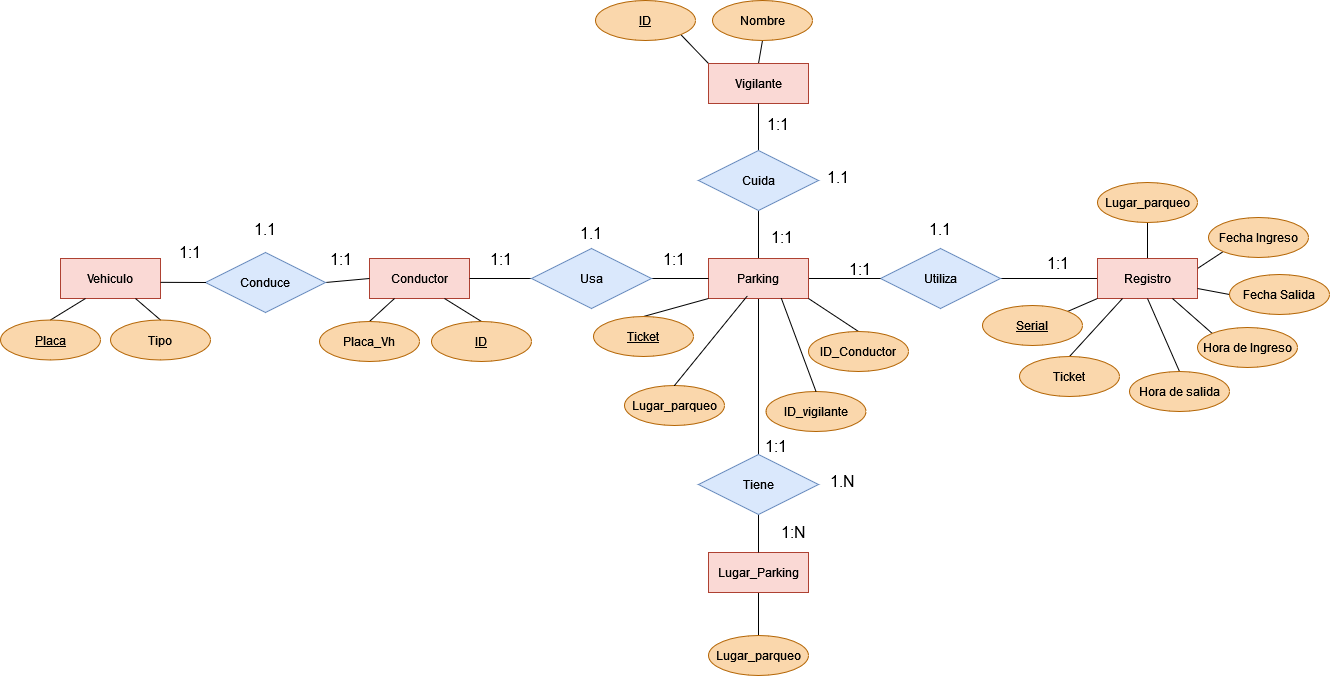

The diagram above was exported from draw.io. Its source (the exported page's mxGraphModel, read from the mxfile embedded in the PNG):
<mxGraphModel dx="1291" dy="974" grid="0" gridSize="10" guides="1" tooltips="1" connect="1" arrows="1" fold="1" page="0" pageScale="1" pageWidth="827" pageHeight="1169" math="0" shadow="0">
  <root>
    <mxCell id="0" />
    <mxCell id="1" parent="0" />
    <mxCell id="L8ayTN5M1Ig_1UbdCfLU-1" value="Vehiculo" style="whiteSpace=wrap;html=1;align=center;fillColor=#fad9d5;strokeColor=#ae4132;" parent="1" vertex="1">
      <mxGeometry x="-414" y="14" width="100" height="40" as="geometry" />
    </mxCell>
    <mxCell id="L8ayTN5M1Ig_1UbdCfLU-45" style="edgeStyle=none;curved=1;rounded=0;orthogonalLoop=1;jettySize=auto;html=1;exitX=1;exitY=0.5;exitDx=0;exitDy=0;entryX=0;entryY=0.5;entryDx=0;entryDy=0;fontSize=12;startSize=8;endSize=8;endArrow=none;endFill=0;" parent="1" source="L8ayTN5M1Ig_1UbdCfLU-3" target="L8ayTN5M1Ig_1UbdCfLU-7" edge="1">
      <mxGeometry relative="1" as="geometry" />
    </mxCell>
    <mxCell id="L8ayTN5M1Ig_1UbdCfLU-3" value="Utiliza" style="shape=rhombus;perimeter=rhombusPerimeter;whiteSpace=wrap;html=1;align=center;fillColor=#dae8fc;strokeColor=#6c8ebf;" parent="1" vertex="1">
      <mxGeometry x="406" y="4" width="120" height="60" as="geometry" />
    </mxCell>
    <mxCell id="L8ayTN5M1Ig_1UbdCfLU-44" style="edgeStyle=none;curved=1;rounded=0;orthogonalLoop=1;jettySize=auto;html=1;exitX=1;exitY=0.5;exitDx=0;exitDy=0;entryX=0;entryY=0.5;entryDx=0;entryDy=0;fontSize=12;startSize=8;endSize=8;endArrow=none;endFill=0;" parent="1" source="L8ayTN5M1Ig_1UbdCfLU-4" target="L8ayTN5M1Ig_1UbdCfLU-3" edge="1">
      <mxGeometry relative="1" as="geometry" />
    </mxCell>
    <mxCell id="L8ayTN5M1Ig_1UbdCfLU-56" style="edgeStyle=none;curved=1;rounded=0;orthogonalLoop=1;jettySize=auto;html=1;exitX=0.5;exitY=0;exitDx=0;exitDy=0;entryX=0.5;entryY=1;entryDx=0;entryDy=0;fontSize=12;startSize=8;endSize=8;endArrow=none;endFill=0;" parent="1" source="L8ayTN5M1Ig_1UbdCfLU-4" target="L8ayTN5M1Ig_1UbdCfLU-55" edge="1">
      <mxGeometry relative="1" as="geometry" />
    </mxCell>
    <mxCell id="jFPwgsJaF8GhNaCwhPGb-19" style="edgeStyle=none;curved=1;rounded=0;orthogonalLoop=1;jettySize=auto;html=1;exitX=0.5;exitY=1;exitDx=0;exitDy=0;entryX=0.5;entryY=0;entryDx=0;entryDy=0;fontSize=12;startSize=8;endSize=8;endArrow=none;endFill=0;" parent="1" source="L8ayTN5M1Ig_1UbdCfLU-4" target="-bcB5Om9noKZNCO2PxnW-6" edge="1">
      <mxGeometry relative="1" as="geometry">
        <mxPoint x="284" y="202" as="targetPoint" />
      </mxGeometry>
    </mxCell>
    <mxCell id="L8ayTN5M1Ig_1UbdCfLU-4" value="Parking" style="whiteSpace=wrap;html=1;align=center;fillColor=#fad9d5;strokeColor=#ae4132;" parent="1" vertex="1">
      <mxGeometry x="234" y="14" width="100" height="40" as="geometry" />
    </mxCell>
    <mxCell id="L8ayTN5M1Ig_1UbdCfLU-5" value="Conductor" style="whiteSpace=wrap;html=1;align=center;fillColor=#fad9d5;strokeColor=#ae4132;" parent="1" vertex="1">
      <mxGeometry x="-105" y="14" width="100" height="40" as="geometry" />
    </mxCell>
    <mxCell id="jFPwgsJaF8GhNaCwhPGb-15" style="edgeStyle=none;curved=1;rounded=0;orthogonalLoop=1;jettySize=auto;html=1;exitX=1;exitY=0.25;exitDx=0;exitDy=0;entryX=0;entryY=1;entryDx=0;entryDy=0;fontSize=12;startSize=8;endSize=8;endArrow=none;endFill=0;" parent="1" source="L8ayTN5M1Ig_1UbdCfLU-7" target="L8ayTN5M1Ig_1UbdCfLU-34" edge="1">
      <mxGeometry relative="1" as="geometry" />
    </mxCell>
    <mxCell id="-bcB5Om9noKZNCO2PxnW-16" style="edgeStyle=none;curved=1;rounded=0;orthogonalLoop=1;jettySize=auto;html=1;exitX=0.5;exitY=0;exitDx=0;exitDy=0;entryX=0.5;entryY=1;entryDx=0;entryDy=0;fontSize=12;startSize=8;endSize=8;endArrow=none;endFill=0;" edge="1" parent="1" source="L8ayTN5M1Ig_1UbdCfLU-7" target="-bcB5Om9noKZNCO2PxnW-14">
      <mxGeometry relative="1" as="geometry" />
    </mxCell>
    <mxCell id="L8ayTN5M1Ig_1UbdCfLU-7" value="Registro" style="whiteSpace=wrap;html=1;align=center;fillColor=#fad9d5;strokeColor=#ae4132;" parent="1" vertex="1">
      <mxGeometry x="623" y="14" width="100" height="40" as="geometry" />
    </mxCell>
    <mxCell id="jFPwgsJaF8GhNaCwhPGb-16" style="edgeStyle=none;curved=1;rounded=0;orthogonalLoop=1;jettySize=auto;html=1;exitX=0;exitY=0;exitDx=0;exitDy=0;entryX=1;entryY=1;entryDx=0;entryDy=0;fontSize=12;startSize=8;endSize=8;endArrow=none;endFill=0;" parent="1" source="L8ayTN5M1Ig_1UbdCfLU-8" target="L8ayTN5M1Ig_1UbdCfLU-53" edge="1">
      <mxGeometry relative="1" as="geometry" />
    </mxCell>
    <mxCell id="jFPwgsJaF8GhNaCwhPGb-17" style="edgeStyle=none;curved=1;rounded=0;orthogonalLoop=1;jettySize=auto;html=1;exitX=0.5;exitY=0;exitDx=0;exitDy=0;entryX=0.5;entryY=1;entryDx=0;entryDy=0;fontSize=12;startSize=8;endSize=8;endArrow=none;endFill=0;" parent="1" source="L8ayTN5M1Ig_1UbdCfLU-8" target="L8ayTN5M1Ig_1UbdCfLU-54" edge="1">
      <mxGeometry relative="1" as="geometry" />
    </mxCell>
    <mxCell id="L8ayTN5M1Ig_1UbdCfLU-8" value="Vigilante " style="whiteSpace=wrap;html=1;align=center;fillColor=#fad9d5;strokeColor=#ae4132;" parent="1" vertex="1">
      <mxGeometry x="234" y="-181" width="100" height="40" as="geometry" />
    </mxCell>
    <mxCell id="jFPwgsJaF8GhNaCwhPGb-2" style="edgeStyle=none;curved=1;rounded=0;orthogonalLoop=1;jettySize=auto;html=1;exitX=0.5;exitY=0;exitDx=0;exitDy=0;entryX=0.75;entryY=1;entryDx=0;entryDy=0;fontSize=12;startSize=8;endSize=8;endArrow=none;endFill=0;" parent="1" source="L8ayTN5M1Ig_1UbdCfLU-10" target="L8ayTN5M1Ig_1UbdCfLU-1" edge="1">
      <mxGeometry relative="1" as="geometry" />
    </mxCell>
    <mxCell id="L8ayTN5M1Ig_1UbdCfLU-10" value="Tipo" style="ellipse;whiteSpace=wrap;html=1;align=center;fillColor=#fad7ac;strokeColor=#b46504;" parent="1" vertex="1">
      <mxGeometry x="-364" y="75.5" width="100" height="40" as="geometry" />
    </mxCell>
    <mxCell id="jFPwgsJaF8GhNaCwhPGb-3" style="edgeStyle=none;curved=1;rounded=0;orthogonalLoop=1;jettySize=auto;html=1;exitX=0.5;exitY=0;exitDx=0;exitDy=0;entryX=0.25;entryY=1;entryDx=0;entryDy=0;fontSize=12;startSize=8;endSize=8;endArrow=none;endFill=0;" parent="1" source="L8ayTN5M1Ig_1UbdCfLU-11" target="L8ayTN5M1Ig_1UbdCfLU-5" edge="1">
      <mxGeometry relative="1" as="geometry">
        <Array as="points">
          <mxPoint x="-91" y="64" />
        </Array>
      </mxGeometry>
    </mxCell>
    <mxCell id="L8ayTN5M1Ig_1UbdCfLU-11" value="Placa_Vh" style="ellipse;whiteSpace=wrap;html=1;align=center;fillColor=#fad7ac;strokeColor=#b46504;" parent="1" vertex="1">
      <mxGeometry x="-155" y="77" width="100" height="40" as="geometry" />
    </mxCell>
    <mxCell id="jFPwgsJaF8GhNaCwhPGb-1" style="edgeStyle=none;curved=1;rounded=0;orthogonalLoop=1;jettySize=auto;html=1;exitX=0.5;exitY=0;exitDx=0;exitDy=0;entryX=0.25;entryY=1;entryDx=0;entryDy=0;fontSize=12;startSize=8;endSize=8;endArrow=none;endFill=0;" parent="1" source="L8ayTN5M1Ig_1UbdCfLU-12" target="L8ayTN5M1Ig_1UbdCfLU-1" edge="1">
      <mxGeometry relative="1" as="geometry" />
    </mxCell>
    <mxCell id="L8ayTN5M1Ig_1UbdCfLU-12" value="Placa" style="ellipse;whiteSpace=wrap;html=1;align=center;fontStyle=4;fillColor=#fad7ac;strokeColor=#b46504;" parent="1" vertex="1">
      <mxGeometry x="-474" y="75.5" width="100" height="40" as="geometry" />
    </mxCell>
    <mxCell id="L8ayTN5M1Ig_1UbdCfLU-15" style="edgeStyle=none;curved=1;rounded=0;orthogonalLoop=1;jettySize=auto;html=1;exitX=1;exitY=0.5;exitDx=0;exitDy=0;entryX=0;entryY=0.5;entryDx=0;entryDy=0;fontSize=12;startSize=8;endSize=8;endArrow=none;endFill=0;" parent="1" source="L8ayTN5M1Ig_1UbdCfLU-13" target="L8ayTN5M1Ig_1UbdCfLU-5" edge="1">
      <mxGeometry relative="1" as="geometry" />
    </mxCell>
    <mxCell id="L8ayTN5M1Ig_1UbdCfLU-13" value="Conduce" style="shape=rhombus;perimeter=rhombusPerimeter;whiteSpace=wrap;html=1;align=center;fillColor=#dae8fc;strokeColor=#6c8ebf;" parent="1" vertex="1">
      <mxGeometry x="-269" y="8" width="120" height="60" as="geometry" />
    </mxCell>
    <mxCell id="L8ayTN5M1Ig_1UbdCfLU-14" style="edgeStyle=none;curved=1;rounded=0;orthogonalLoop=1;jettySize=auto;html=1;exitX=0;exitY=0.5;exitDx=0;exitDy=0;entryX=1;entryY=0.596;entryDx=0;entryDy=0;entryPerimeter=0;fontSize=12;startSize=8;endSize=8;endArrow=none;endFill=0;" parent="1" source="L8ayTN5M1Ig_1UbdCfLU-13" target="L8ayTN5M1Ig_1UbdCfLU-1" edge="1">
      <mxGeometry relative="1" as="geometry" />
    </mxCell>
    <mxCell id="jFPwgsJaF8GhNaCwhPGb-5" style="edgeStyle=none;curved=1;rounded=0;orthogonalLoop=1;jettySize=auto;html=1;exitX=0.5;exitY=0;exitDx=0;exitDy=0;entryX=0;entryY=1;entryDx=0;entryDy=0;fontSize=12;startSize=8;endSize=8;endArrow=none;endFill=0;" parent="1" source="L8ayTN5M1Ig_1UbdCfLU-16" target="L8ayTN5M1Ig_1UbdCfLU-4" edge="1">
      <mxGeometry relative="1" as="geometry" />
    </mxCell>
    <mxCell id="L8ayTN5M1Ig_1UbdCfLU-16" value="Ticket" style="ellipse;whiteSpace=wrap;html=1;align=center;fontStyle=4;fillColor=#fad7ac;strokeColor=#b46504;" parent="1" vertex="1">
      <mxGeometry x="119" y="72" width="100" height="40" as="geometry" />
    </mxCell>
    <mxCell id="jFPwgsJaF8GhNaCwhPGb-4" style="edgeStyle=none;curved=1;rounded=0;orthogonalLoop=1;jettySize=auto;html=1;exitX=0.5;exitY=0;exitDx=0;exitDy=0;entryX=0.75;entryY=1;entryDx=0;entryDy=0;fontSize=12;startSize=8;endSize=8;endArrow=none;endFill=0;" parent="1" source="L8ayTN5M1Ig_1UbdCfLU-17" target="L8ayTN5M1Ig_1UbdCfLU-5" edge="1">
      <mxGeometry relative="1" as="geometry" />
    </mxCell>
    <mxCell id="L8ayTN5M1Ig_1UbdCfLU-17" value="ID" style="ellipse;whiteSpace=wrap;html=1;align=center;fontStyle=4;fillColor=#fad7ac;strokeColor=#b46504;" parent="1" vertex="1">
      <mxGeometry x="-43" y="77" width="100" height="40" as="geometry" />
    </mxCell>
    <mxCell id="L8ayTN5M1Ig_1UbdCfLU-19" style="edgeStyle=none;curved=1;rounded=0;orthogonalLoop=1;jettySize=auto;html=1;exitX=0;exitY=0.5;exitDx=0;exitDy=0;entryX=1;entryY=0.5;entryDx=0;entryDy=0;fontSize=12;startSize=8;endSize=8;endArrow=none;endFill=0;" parent="1" source="L8ayTN5M1Ig_1UbdCfLU-18" target="L8ayTN5M1Ig_1UbdCfLU-5" edge="1">
      <mxGeometry relative="1" as="geometry" />
    </mxCell>
    <mxCell id="L8ayTN5M1Ig_1UbdCfLU-20" style="edgeStyle=none;curved=1;rounded=0;orthogonalLoop=1;jettySize=auto;html=1;exitX=1;exitY=0.5;exitDx=0;exitDy=0;entryX=0;entryY=0.5;entryDx=0;entryDy=0;fontSize=12;startSize=8;endSize=8;endArrow=none;endFill=0;" parent="1" source="L8ayTN5M1Ig_1UbdCfLU-18" target="L8ayTN5M1Ig_1UbdCfLU-4" edge="1">
      <mxGeometry relative="1" as="geometry" />
    </mxCell>
    <mxCell id="L8ayTN5M1Ig_1UbdCfLU-18" value="Usa" style="shape=rhombus;perimeter=rhombusPerimeter;whiteSpace=wrap;html=1;align=center;fillColor=#dae8fc;strokeColor=#6c8ebf;" parent="1" vertex="1">
      <mxGeometry x="57" y="4" width="120" height="60" as="geometry" />
    </mxCell>
    <mxCell id="L8ayTN5M1Ig_1UbdCfLU-21" value="1:1" style="text;html=1;align=center;verticalAlign=middle;whiteSpace=wrap;rounded=0;fontSize=16;" parent="1" vertex="1">
      <mxGeometry x="-314" y="-7" width="60" height="30" as="geometry" />
    </mxCell>
    <mxCell id="L8ayTN5M1Ig_1UbdCfLU-24" value="1:1" style="text;html=1;align=center;verticalAlign=middle;whiteSpace=wrap;rounded=0;fontSize=16;" parent="1" vertex="1">
      <mxGeometry x="-163" width="60" height="30" as="geometry" />
    </mxCell>
    <mxCell id="L8ayTN5M1Ig_1UbdCfLU-25" value="1.1" style="text;html=1;align=center;verticalAlign=middle;whiteSpace=wrap;rounded=0;fontSize=16;" parent="1" vertex="1">
      <mxGeometry x="-239" y="-30" width="60" height="30" as="geometry" />
    </mxCell>
    <mxCell id="jFPwgsJaF8GhNaCwhPGb-12" style="edgeStyle=none;curved=1;rounded=0;orthogonalLoop=1;jettySize=auto;html=1;exitX=0;exitY=0;exitDx=0;exitDy=0;entryX=0.75;entryY=1;entryDx=0;entryDy=0;fontSize=12;startSize=8;endSize=8;endArrow=none;endFill=0;" parent="1" source="L8ayTN5M1Ig_1UbdCfLU-28" target="L8ayTN5M1Ig_1UbdCfLU-7" edge="1">
      <mxGeometry relative="1" as="geometry" />
    </mxCell>
    <mxCell id="L8ayTN5M1Ig_1UbdCfLU-28" value="Hora de Ingreso" style="ellipse;whiteSpace=wrap;html=1;align=center;fillColor=#fad7ac;strokeColor=#b46504;" parent="1" vertex="1">
      <mxGeometry x="723" y="83" width="100" height="40" as="geometry" />
    </mxCell>
    <mxCell id="jFPwgsJaF8GhNaCwhPGb-11" style="edgeStyle=none;curved=1;rounded=0;orthogonalLoop=1;jettySize=auto;html=1;exitX=0.5;exitY=0;exitDx=0;exitDy=0;entryX=0.5;entryY=1;entryDx=0;entryDy=0;fontSize=12;startSize=8;endSize=8;endArrow=none;endFill=0;" parent="1" source="L8ayTN5M1Ig_1UbdCfLU-30" target="L8ayTN5M1Ig_1UbdCfLU-7" edge="1">
      <mxGeometry relative="1" as="geometry" />
    </mxCell>
    <mxCell id="L8ayTN5M1Ig_1UbdCfLU-30" value="Hora de salida " style="ellipse;whiteSpace=wrap;html=1;align=center;fillColor=#fad7ac;strokeColor=#b46504;" parent="1" vertex="1">
      <mxGeometry x="655" y="127" width="100" height="40" as="geometry" />
    </mxCell>
    <mxCell id="jFPwgsJaF8GhNaCwhPGb-9" style="edgeStyle=none;curved=1;rounded=0;orthogonalLoop=1;jettySize=auto;html=1;exitX=1;exitY=0;exitDx=0;exitDy=0;entryX=0;entryY=1;entryDx=0;entryDy=0;fontSize=12;startSize=8;endSize=8;endArrow=none;endFill=0;" parent="1" source="L8ayTN5M1Ig_1UbdCfLU-32" target="L8ayTN5M1Ig_1UbdCfLU-7" edge="1">
      <mxGeometry relative="1" as="geometry" />
    </mxCell>
    <mxCell id="L8ayTN5M1Ig_1UbdCfLU-32" value="Serial" style="ellipse;whiteSpace=wrap;html=1;align=center;fontStyle=4;fillColor=#fad7ac;strokeColor=#b46504;" parent="1" vertex="1">
      <mxGeometry x="508" y="61" width="100" height="40" as="geometry" />
    </mxCell>
    <mxCell id="jFPwgsJaF8GhNaCwhPGb-10" style="edgeStyle=none;curved=1;rounded=0;orthogonalLoop=1;jettySize=auto;html=1;exitX=0.5;exitY=0;exitDx=0;exitDy=0;entryX=0.25;entryY=1;entryDx=0;entryDy=0;fontSize=12;startSize=8;endSize=8;endArrow=none;endFill=0;" parent="1" source="L8ayTN5M1Ig_1UbdCfLU-33" target="L8ayTN5M1Ig_1UbdCfLU-7" edge="1">
      <mxGeometry relative="1" as="geometry" />
    </mxCell>
    <mxCell id="L8ayTN5M1Ig_1UbdCfLU-33" value="Ticket" style="ellipse;whiteSpace=wrap;html=1;align=center;fillColor=#fad7ac;strokeColor=#b46504;" parent="1" vertex="1">
      <mxGeometry x="545" y="112" width="100" height="40" as="geometry" />
    </mxCell>
    <mxCell id="L8ayTN5M1Ig_1UbdCfLU-34" value="Fecha Ingreso" style="ellipse;whiteSpace=wrap;html=1;align=center;fillColor=#fad7ac;strokeColor=#b46504;" parent="1" vertex="1">
      <mxGeometry x="734" y="-27" width="100" height="40" as="geometry" />
    </mxCell>
    <mxCell id="jFPwgsJaF8GhNaCwhPGb-13" style="edgeStyle=none;curved=1;rounded=0;orthogonalLoop=1;jettySize=auto;html=1;exitX=0;exitY=0.5;exitDx=0;exitDy=0;entryX=1;entryY=0.75;entryDx=0;entryDy=0;fontSize=12;startSize=8;endSize=8;endArrow=none;endFill=0;" parent="1" source="L8ayTN5M1Ig_1UbdCfLU-35" target="L8ayTN5M1Ig_1UbdCfLU-7" edge="1">
      <mxGeometry relative="1" as="geometry" />
    </mxCell>
    <mxCell id="L8ayTN5M1Ig_1UbdCfLU-35" value="Fecha Salida " style="ellipse;whiteSpace=wrap;html=1;align=center;fillColor=#fad7ac;strokeColor=#b46504;" parent="1" vertex="1">
      <mxGeometry x="755" y="30" width="100" height="40" as="geometry" />
    </mxCell>
    <mxCell id="jFPwgsJaF8GhNaCwhPGb-6" style="edgeStyle=none;curved=1;rounded=0;orthogonalLoop=1;jettySize=auto;html=1;exitX=0.5;exitY=0;exitDx=0;exitDy=0;entryX=1;entryY=1;entryDx=0;entryDy=0;fontSize=12;startSize=8;endSize=8;endArrow=none;endFill=0;" parent="1" source="L8ayTN5M1Ig_1UbdCfLU-39" target="L8ayTN5M1Ig_1UbdCfLU-4" edge="1">
      <mxGeometry relative="1" as="geometry" />
    </mxCell>
    <mxCell id="L8ayTN5M1Ig_1UbdCfLU-39" value="ID_Conductor" style="ellipse;whiteSpace=wrap;html=1;align=center;fillColor=#fad7ac;strokeColor=#b46504;" parent="1" vertex="1">
      <mxGeometry x="334" y="87" width="100" height="40" as="geometry" />
    </mxCell>
    <mxCell id="L8ayTN5M1Ig_1UbdCfLU-41" value="1:1" style="text;html=1;align=center;verticalAlign=middle;whiteSpace=wrap;rounded=0;fontSize=16;" parent="1" vertex="1">
      <mxGeometry x="-3" width="60" height="30" as="geometry" />
    </mxCell>
    <mxCell id="L8ayTN5M1Ig_1UbdCfLU-42" value="1:1" style="text;html=1;align=center;verticalAlign=middle;whiteSpace=wrap;rounded=0;fontSize=16;" parent="1" vertex="1">
      <mxGeometry x="170" width="60" height="30" as="geometry" />
    </mxCell>
    <mxCell id="L8ayTN5M1Ig_1UbdCfLU-43" value="1.1" style="text;html=1;align=center;verticalAlign=middle;whiteSpace=wrap;rounded=0;fontSize=16;" parent="1" vertex="1">
      <mxGeometry x="436" y="-30" width="60" height="30" as="geometry" />
    </mxCell>
    <mxCell id="L8ayTN5M1Ig_1UbdCfLU-46" value="1:1" style="text;html=1;align=center;verticalAlign=middle;whiteSpace=wrap;rounded=0;fontSize=16;" parent="1" vertex="1">
      <mxGeometry x="278" y="-22" width="60" height="30" as="geometry" />
    </mxCell>
    <mxCell id="L8ayTN5M1Ig_1UbdCfLU-47" value="1.1" style="text;html=1;align=center;verticalAlign=middle;whiteSpace=wrap;rounded=0;fontSize=16;" parent="1" vertex="1">
      <mxGeometry x="87" y="-26" width="60" height="30" as="geometry" />
    </mxCell>
    <mxCell id="L8ayTN5M1Ig_1UbdCfLU-48" value="1:1" style="text;html=1;align=center;verticalAlign=middle;whiteSpace=wrap;rounded=0;fontSize=16;" parent="1" vertex="1">
      <mxGeometry x="554" y="4" width="60" height="30" as="geometry" />
    </mxCell>
    <mxCell id="L8ayTN5M1Ig_1UbdCfLU-51" value="ID_vigilante " style="ellipse;whiteSpace=wrap;html=1;align=center;fillColor=#fad7ac;strokeColor=#b46504;" parent="1" vertex="1">
      <mxGeometry x="291.5" y="147" width="100" height="40" as="geometry" />
    </mxCell>
    <mxCell id="L8ayTN5M1Ig_1UbdCfLU-53" value="ID" style="ellipse;whiteSpace=wrap;html=1;align=center;fontStyle=4;fillColor=#fad7ac;strokeColor=#b46504;" parent="1" vertex="1">
      <mxGeometry x="121" y="-244" width="100" height="40" as="geometry" />
    </mxCell>
    <mxCell id="L8ayTN5M1Ig_1UbdCfLU-54" value="Nombre" style="ellipse;whiteSpace=wrap;html=1;align=center;fillColor=#fad7ac;strokeColor=#b46504;" parent="1" vertex="1">
      <mxGeometry x="238" y="-244" width="100" height="40" as="geometry" />
    </mxCell>
    <mxCell id="L8ayTN5M1Ig_1UbdCfLU-57" style="edgeStyle=none;curved=1;rounded=0;orthogonalLoop=1;jettySize=auto;html=1;exitX=0.5;exitY=0;exitDx=0;exitDy=0;entryX=0.5;entryY=1;entryDx=0;entryDy=0;fontSize=12;startSize=8;endSize=8;endArrow=none;endFill=0;" parent="1" source="L8ayTN5M1Ig_1UbdCfLU-55" target="L8ayTN5M1Ig_1UbdCfLU-8" edge="1">
      <mxGeometry relative="1" as="geometry" />
    </mxCell>
    <mxCell id="L8ayTN5M1Ig_1UbdCfLU-55" value="Cuida" style="shape=rhombus;perimeter=rhombusPerimeter;whiteSpace=wrap;html=1;align=center;fillColor=#dae8fc;strokeColor=#6c8ebf;" parent="1" vertex="1">
      <mxGeometry x="224" y="-94" width="120" height="60" as="geometry" />
    </mxCell>
    <mxCell id="L8ayTN5M1Ig_1UbdCfLU-58" value="1:1" style="text;html=1;align=center;verticalAlign=middle;whiteSpace=wrap;rounded=0;fontSize=16;" parent="1" vertex="1">
      <mxGeometry x="356" y="10" width="60" height="30" as="geometry" />
    </mxCell>
    <mxCell id="L8ayTN5M1Ig_1UbdCfLU-59" value="1:1" style="text;html=1;align=center;verticalAlign=middle;whiteSpace=wrap;rounded=0;fontSize=16;" parent="1" vertex="1">
      <mxGeometry x="274" y="-135" width="60" height="30" as="geometry" />
    </mxCell>
    <mxCell id="L8ayTN5M1Ig_1UbdCfLU-60" value="1.1" style="text;html=1;align=center;verticalAlign=middle;whiteSpace=wrap;rounded=0;fontSize=16;" parent="1" vertex="1">
      <mxGeometry x="334" y="-82" width="60" height="30" as="geometry" />
    </mxCell>
    <mxCell id="jFPwgsJaF8GhNaCwhPGb-8" style="edgeStyle=none;curved=1;rounded=0;orthogonalLoop=1;jettySize=auto;html=1;exitX=0.5;exitY=0;exitDx=0;exitDy=0;entryX=0.726;entryY=0.98;entryDx=0;entryDy=0;entryPerimeter=0;fontSize=12;startSize=8;endSize=8;endArrow=none;endFill=0;" parent="1" source="L8ayTN5M1Ig_1UbdCfLU-51" target="L8ayTN5M1Ig_1UbdCfLU-4" edge="1">
      <mxGeometry relative="1" as="geometry" />
    </mxCell>
    <mxCell id="-bcB5Om9noKZNCO2PxnW-8" style="edgeStyle=none;curved=1;rounded=0;orthogonalLoop=1;jettySize=auto;html=1;exitX=0.5;exitY=0;exitDx=0;exitDy=0;entryX=0.5;entryY=1;entryDx=0;entryDy=0;fontSize=12;startSize=8;endSize=8;endArrow=none;endFill=0;" edge="1" parent="1" source="-bcB5Om9noKZNCO2PxnW-4" target="-bcB5Om9noKZNCO2PxnW-5">
      <mxGeometry relative="1" as="geometry" />
    </mxCell>
    <mxCell id="-bcB5Om9noKZNCO2PxnW-4" value="Lugar_parqueo" style="ellipse;whiteSpace=wrap;html=1;align=center;fillColor=#fad7ac;strokeColor=#b46504;" vertex="1" parent="1">
      <mxGeometry x="234" y="391" width="100" height="40" as="geometry" />
    </mxCell>
    <mxCell id="-bcB5Om9noKZNCO2PxnW-5" value="Lugar_Parking" style="whiteSpace=wrap;html=1;align=center;fillColor=#fad9d5;strokeColor=#ae4132;" vertex="1" parent="1">
      <mxGeometry x="234" y="308" width="100" height="40" as="geometry" />
    </mxCell>
    <mxCell id="-bcB5Om9noKZNCO2PxnW-7" style="edgeStyle=none;curved=1;rounded=0;orthogonalLoop=1;jettySize=auto;html=1;exitX=0.5;exitY=1;exitDx=0;exitDy=0;entryX=0.5;entryY=0;entryDx=0;entryDy=0;fontSize=12;startSize=8;endSize=8;endArrow=none;endFill=0;" edge="1" parent="1" source="-bcB5Om9noKZNCO2PxnW-6" target="-bcB5Om9noKZNCO2PxnW-5">
      <mxGeometry relative="1" as="geometry" />
    </mxCell>
    <mxCell id="-bcB5Om9noKZNCO2PxnW-6" value="Tiene" style="shape=rhombus;perimeter=rhombusPerimeter;whiteSpace=wrap;html=1;align=center;fillColor=#dae8fc;strokeColor=#6c8ebf;" vertex="1" parent="1">
      <mxGeometry x="224" y="210" width="120" height="60" as="geometry" />
    </mxCell>
    <mxCell id="-bcB5Om9noKZNCO2PxnW-10" value="Lugar_parqueo" style="ellipse;whiteSpace=wrap;html=1;align=center;fillColor=#fad7ac;strokeColor=#b46504;" vertex="1" parent="1">
      <mxGeometry x="150" y="141" width="100" height="40" as="geometry" />
    </mxCell>
    <mxCell id="-bcB5Om9noKZNCO2PxnW-12" style="edgeStyle=none;curved=1;rounded=0;orthogonalLoop=1;jettySize=auto;html=1;exitX=0.5;exitY=0;exitDx=0;exitDy=0;entryX=0.389;entryY=0.933;entryDx=0;entryDy=0;entryPerimeter=0;fontSize=12;startSize=8;endSize=8;endArrow=none;endFill=0;" edge="1" parent="1" source="-bcB5Om9noKZNCO2PxnW-10" target="L8ayTN5M1Ig_1UbdCfLU-4">
      <mxGeometry relative="1" as="geometry" />
    </mxCell>
    <mxCell id="-bcB5Om9noKZNCO2PxnW-14" value="Lugar_parqueo" style="ellipse;whiteSpace=wrap;html=1;align=center;fillColor=#fad7ac;strokeColor=#b46504;" vertex="1" parent="1">
      <mxGeometry x="623" y="-62" width="100" height="40" as="geometry" />
    </mxCell>
    <mxCell id="-bcB5Om9noKZNCO2PxnW-17" value="1:N" style="text;html=1;align=center;verticalAlign=middle;whiteSpace=wrap;rounded=0;fontSize=16;" vertex="1" parent="1">
      <mxGeometry x="289" y="273" width="60" height="30" as="geometry" />
    </mxCell>
    <mxCell id="-bcB5Om9noKZNCO2PxnW-18" value="1:1" style="text;html=1;align=center;verticalAlign=middle;whiteSpace=wrap;rounded=0;fontSize=16;" vertex="1" parent="1">
      <mxGeometry x="272" y="187" width="60" height="30" as="geometry" />
    </mxCell>
    <mxCell id="-bcB5Om9noKZNCO2PxnW-19" value="1.N" style="text;html=1;align=center;verticalAlign=middle;whiteSpace=wrap;rounded=0;fontSize=16;" vertex="1" parent="1">
      <mxGeometry x="338" y="222" width="60" height="30" as="geometry" />
    </mxCell>
  </root>
</mxGraphModel>